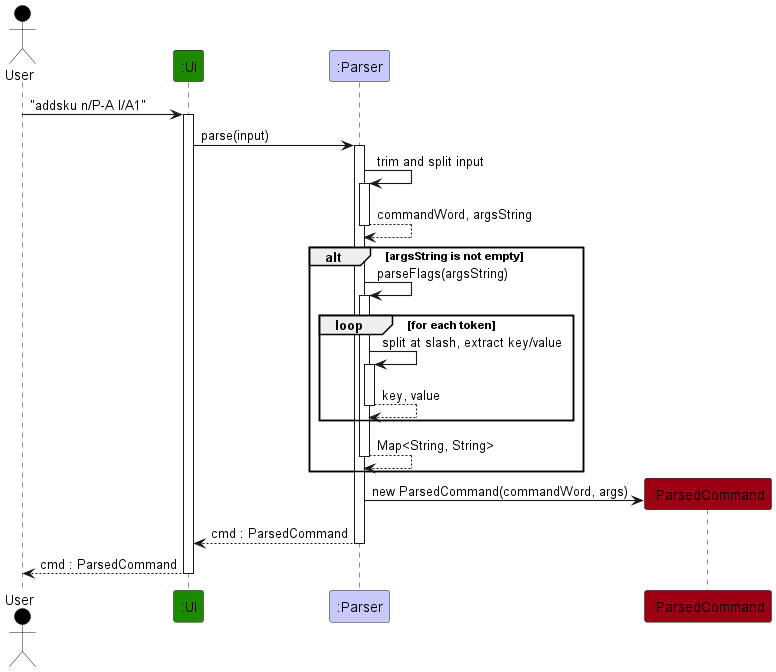

The diagram above was rendered by PlantUML. Its source (embedded in the PNG):
@startuml
!include ../style.puml
skinparam arrowThickness 1.1
skinparam classAttributeIconSize 0
hide circle

Actor User as user USER_COLOR
Participant ":Ui" as ui UI_COLOR
Participant ":Parser" as parser LOGIC_COLOR_T1
Participant ":ParsedCommand" as cmd MODEL_COLOR

user -> ui ++ : "addsku n/P-A l/A1"
ui -> parser ++ : parse(input)

parser -> parser ++ : trim and split input
return commandWord, argsString

alt argsString is not empty
    parser -> parser ++ : parseFlags(argsString)

    loop for each token
        parser -> parser ++ : split at slash, extract key/value
        return key, value
    end

    return Map<String, String>
end

parser -> cmd ** : new ParsedCommand(commandWord, args)

return cmd : ParsedCommand
return cmd : ParsedCommand
@enduml